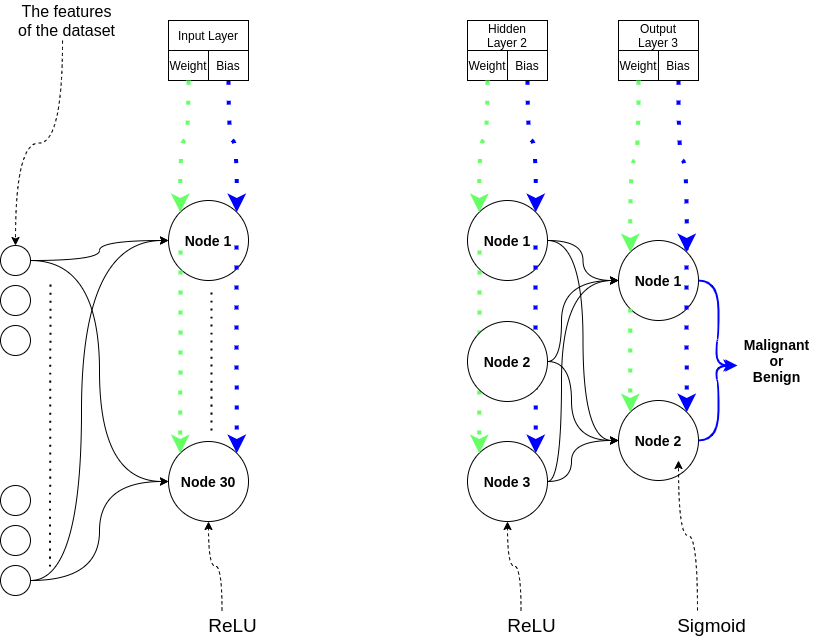

The diagram above was exported from draw.io. Its source (the exported page's mxGraphModel, read from the mxfile embedded in the PNG):
<mxGraphModel dx="1102" dy="1025" grid="1" gridSize="10" guides="1" tooltips="1" connect="1" arrows="1" fold="1" page="1" pageScale="1" pageWidth="827" pageHeight="1169" math="0" shadow="0">
  <root>
    <mxCell id="0" />
    <mxCell id="1" parent="0" />
    <mxCell id="ysfyXaCZyU700W_kNWQY-2" value="" style="ellipse;whiteSpace=wrap;html=1;aspect=fixed;" parent="1" vertex="1">
      <mxGeometry x="9" y="405" width="30" height="30" as="geometry" />
    </mxCell>
    <mxCell id="ysfyXaCZyU700W_kNWQY-3" value="&lt;font style=&quot;font-size: 14px&quot;&gt;&lt;b&gt;Node 1&lt;/b&gt;&lt;/font&gt;" style="ellipse;whiteSpace=wrap;html=1;aspect=fixed;" parent="1" vertex="1">
      <mxGeometry x="627" y="320" width="80" height="80" as="geometry" />
    </mxCell>
    <mxCell id="ysfyXaCZyU700W_kNWQY-4" value="&lt;b style=&quot;font-size: 14px&quot;&gt;Node 2&lt;/b&gt;" style="ellipse;whiteSpace=wrap;html=1;aspect=fixed;" parent="1" vertex="1">
      <mxGeometry x="627" y="480" width="80" height="80" as="geometry" />
    </mxCell>
    <mxCell id="ysfyXaCZyU700W_kNWQY-8" style="edgeStyle=orthogonalEdgeStyle;rounded=0;orthogonalLoop=1;jettySize=auto;html=1;exitX=1;exitY=0.5;exitDx=0;exitDy=0;entryX=0;entryY=0.5;entryDx=0;entryDy=0;strokeColor=default;elbow=vertical;curved=1;" parent="1" source="IvUqhieVtHe5W8WsVRGn-5" target="UUjVgZXxG44MDpjpz8Ew-1" edge="1">
      <mxGeometry relative="1" as="geometry">
        <mxPoint x="170" y="200" as="sourcePoint" />
        <mxPoint x="330" y="210" as="targetPoint" />
      </mxGeometry>
    </mxCell>
    <mxCell id="ysfyXaCZyU700W_kNWQY-9" style="rounded=0;orthogonalLoop=1;jettySize=auto;html=1;exitX=1;exitY=0.5;exitDx=0;exitDy=0;entryX=0;entryY=0.5;entryDx=0;entryDy=0;edgeStyle=orthogonalEdgeStyle;curved=1;" parent="1" source="IvUqhieVtHe5W8WsVRGn-5" target="UUjVgZXxG44MDpjpz8Ew-2" edge="1">
      <mxGeometry relative="1" as="geometry">
        <mxPoint x="180" y="210" as="sourcePoint" />
        <mxPoint x="340" y="220" as="targetPoint" />
      </mxGeometry>
    </mxCell>
    <mxCell id="ysfyXaCZyU700W_kNWQY-11" value="The features&lt;br&gt;of the dataset" style="text;html=1;align=center;verticalAlign=middle;resizable=0;points=[];autosize=1;strokeColor=none;fillColor=none;fontSize=16;" parent="1" vertex="1">
      <mxGeometry x="20" y="80" width="110" height="40" as="geometry" />
    </mxCell>
    <mxCell id="oN98hxwSCCULlDZN7REl-1" value="Weight" style="rounded=0;whiteSpace=wrap;html=1;" parent="1" vertex="1">
      <mxGeometry x="627" y="130" width="40" height="30" as="geometry" />
    </mxCell>
    <mxCell id="oN98hxwSCCULlDZN7REl-4" style="rounded=0;orthogonalLoop=1;jettySize=auto;html=1;strokeColor=#0000FF;elbow=vertical;dashed=1;dashPattern=1 4;strokeWidth=4;edgeStyle=orthogonalEdgeStyle;curved=1;exitX=0.5;exitY=1;exitDx=0;exitDy=0;entryX=1;entryY=0;entryDx=0;entryDy=0;" parent="1" source="IvUqhieVtHe5W8WsVRGn-8" target="ysfyXaCZyU700W_kNWQY-3" edge="1">
      <mxGeometry relative="1" as="geometry">
        <mxPoint x="837" y="220" as="sourcePoint" />
        <mxPoint x="747" y="550" as="targetPoint" />
      </mxGeometry>
    </mxCell>
    <mxCell id="oN98hxwSCCULlDZN7REl-5" style="rounded=0;orthogonalLoop=1;jettySize=auto;html=1;exitX=0.5;exitY=1;exitDx=0;exitDy=0;strokeColor=#66FF66;elbow=vertical;dashed=1;dashPattern=1 4;strokeWidth=4;edgeStyle=orthogonalEdgeStyle;curved=1;entryX=0;entryY=0;entryDx=0;entryDy=0;" parent="1" source="oN98hxwSCCULlDZN7REl-1" edge="1" target="ysfyXaCZyU700W_kNWQY-3">
      <mxGeometry relative="1" as="geometry">
        <mxPoint x="344" y="160" as="sourcePoint" />
        <mxPoint x="334" y="330" as="targetPoint" />
      </mxGeometry>
    </mxCell>
    <mxCell id="oN98hxwSCCULlDZN7REl-6" value="&lt;b&gt;&lt;font style=&quot;font-size: 14px&quot;&gt;Malignant&lt;br&gt;or&lt;br&gt;Benign&lt;/font&gt;&lt;/b&gt;" style="text;html=1;align=center;verticalAlign=middle;resizable=0;points=[];autosize=1;strokeColor=none;fillColor=none;" parent="1" vertex="1">
      <mxGeometry x="745" y="415" width="80" height="50" as="geometry" />
    </mxCell>
    <mxCell id="oN98hxwSCCULlDZN7REl-9" style="edgeStyle=orthogonalEdgeStyle;curved=1;rounded=0;orthogonalLoop=1;jettySize=auto;html=1;exitX=1;exitY=0.5;exitDx=0;exitDy=0;entryX=0.013;entryY=0.6;entryDx=0;entryDy=0;strokeColor=#0000FF;strokeWidth=2;entryPerimeter=0;" parent="1" source="ysfyXaCZyU700W_kNWQY-4" target="oN98hxwSCCULlDZN7REl-6" edge="1">
      <mxGeometry relative="1" as="geometry">
        <mxPoint x="410" y="210" as="sourcePoint" />
        <mxPoint x="520" y="440" as="targetPoint" />
      </mxGeometry>
    </mxCell>
    <mxCell id="oN98hxwSCCULlDZN7REl-10" style="edgeStyle=orthogonalEdgeStyle;curved=1;rounded=0;orthogonalLoop=1;jettySize=auto;html=1;exitX=1;exitY=0.5;exitDx=0;exitDy=0;entryX=-0.012;entryY=0.6;entryDx=0;entryDy=0;strokeColor=#0000FF;strokeWidth=2;entryPerimeter=0;" parent="1" source="ysfyXaCZyU700W_kNWQY-3" target="oN98hxwSCCULlDZN7REl-6" edge="1">
      <mxGeometry relative="1" as="geometry">
        <mxPoint x="420" y="220" as="sourcePoint" />
        <mxPoint x="520" y="440" as="targetPoint" />
      </mxGeometry>
    </mxCell>
    <mxCell id="oN98hxwSCCULlDZN7REl-15" style="edgeStyle=orthogonalEdgeStyle;rounded=0;orthogonalLoop=1;jettySize=auto;html=1;curved=1;entryX=0;entryY=0.5;entryDx=0;entryDy=0;exitX=1;exitY=0.5;exitDx=0;exitDy=0;" parent="1" source="rF1Er4P-Slb3eqpR9Jbi-1" target="UUjVgZXxG44MDpjpz8Ew-1" edge="1">
      <mxGeometry relative="1" as="geometry">
        <mxPoint x="190" y="620" as="sourcePoint" />
        <mxPoint x="340" y="700" as="targetPoint" />
        <Array as="points">
          <mxPoint x="90" y="660" />
          <mxPoint x="90" y="320" />
        </Array>
      </mxGeometry>
    </mxCell>
    <mxCell id="oN98hxwSCCULlDZN7REl-16" style="edgeStyle=orthogonalEdgeStyle;rounded=0;orthogonalLoop=1;jettySize=auto;html=1;exitX=1;exitY=0.5;exitDx=0;exitDy=0;curved=1;entryX=0;entryY=0.5;entryDx=0;entryDy=0;" parent="1" source="rF1Er4P-Slb3eqpR9Jbi-1" target="UUjVgZXxG44MDpjpz8Ew-2" edge="1">
      <mxGeometry relative="1" as="geometry">
        <mxPoint x="190" y="730" as="sourcePoint" />
        <mxPoint x="350" y="710" as="targetPoint" />
      </mxGeometry>
    </mxCell>
    <mxCell id="IvUqhieVtHe5W8WsVRGn-4" value="" style="ellipse;whiteSpace=wrap;html=1;aspect=fixed;" parent="1" vertex="1">
      <mxGeometry x="9" y="365" width="30" height="30" as="geometry" />
    </mxCell>
    <mxCell id="IvUqhieVtHe5W8WsVRGn-5" value="" style="ellipse;whiteSpace=wrap;html=1;aspect=fixed;" parent="1" vertex="1">
      <mxGeometry x="9" y="325" width="30" height="30" as="geometry" />
    </mxCell>
    <mxCell id="IvUqhieVtHe5W8WsVRGn-6" value="" style="ellipse;whiteSpace=wrap;html=1;aspect=fixed;" parent="1" vertex="1">
      <mxGeometry x="9" y="565" width="30" height="30" as="geometry" />
    </mxCell>
    <mxCell id="IvUqhieVtHe5W8WsVRGn-7" value="" style="ellipse;whiteSpace=wrap;html=1;aspect=fixed;" parent="1" vertex="1">
      <mxGeometry x="9" y="605" width="30" height="30" as="geometry" />
    </mxCell>
    <mxCell id="IvUqhieVtHe5W8WsVRGn-8" value="Bias" style="rounded=0;whiteSpace=wrap;html=1;" parent="1" vertex="1">
      <mxGeometry x="667" y="130" width="40" height="30" as="geometry" />
    </mxCell>
    <mxCell id="IvUqhieVtHe5W8WsVRGn-9" style="rounded=0;orthogonalLoop=1;jettySize=auto;html=1;entryX=0;entryY=0;entryDx=0;entryDy=0;strokeColor=#66FF66;elbow=vertical;dashed=1;dashPattern=1 4;strokeWidth=4;edgeStyle=orthogonalEdgeStyle;curved=1;exitX=0;exitY=1;exitDx=0;exitDy=0;" parent="1" target="ysfyXaCZyU700W_kNWQY-4" edge="1" source="ysfyXaCZyU700W_kNWQY-3">
      <mxGeometry relative="1" as="geometry">
        <mxPoint x="336" y="330" as="sourcePoint" />
        <mxPoint x="335.71572875253787" y="491.71572875253787" as="targetPoint" />
      </mxGeometry>
    </mxCell>
    <mxCell id="IvUqhieVtHe5W8WsVRGn-10" style="rounded=0;orthogonalLoop=1;jettySize=auto;html=1;strokeColor=#0000FF;elbow=vertical;dashed=1;dashPattern=1 4;strokeWidth=4;edgeStyle=orthogonalEdgeStyle;curved=1;entryX=1;entryY=0;entryDx=0;entryDy=0;" parent="1" target="ysfyXaCZyU700W_kNWQY-4" edge="1">
      <mxGeometry relative="1" as="geometry">
        <mxPoint x="695" y="325" as="sourcePoint" />
        <mxPoint x="705.2842712474621" y="341.71572875253787" as="targetPoint" />
      </mxGeometry>
    </mxCell>
    <mxCell id="rF1Er4P-Slb3eqpR9Jbi-1" value="" style="ellipse;whiteSpace=wrap;html=1;aspect=fixed;" parent="1" vertex="1">
      <mxGeometry x="9" y="645" width="30" height="30" as="geometry" />
    </mxCell>
    <mxCell id="rF1Er4P-Slb3eqpR9Jbi-2" value="" style="endArrow=none;dashed=1;html=1;dashPattern=1 3;strokeWidth=2;rounded=0;curved=1;" parent="1" edge="1">
      <mxGeometry width="50" height="50" relative="1" as="geometry">
        <mxPoint x="58.5" y="646" as="sourcePoint" />
        <mxPoint x="59" y="360" as="targetPoint" />
      </mxGeometry>
    </mxCell>
    <mxCell id="Yj7ArtwOhW4nC4wj9RS--7" style="edgeStyle=orthogonalEdgeStyle;curved=1;rounded=0;orthogonalLoop=1;jettySize=auto;html=1;dashed=1;fontSize=16;exitX=0.325;exitY=0;exitDx=0;exitDy=0;exitPerimeter=0;" parent="1" source="Yj7ArtwOhW4nC4wj9RS--5" edge="1">
      <mxGeometry relative="1" as="geometry">
        <mxPoint x="687" y="540" as="targetPoint" />
      </mxGeometry>
    </mxCell>
    <mxCell id="Yj7ArtwOhW4nC4wj9RS--5" value="Sigmoid" style="text;html=1;resizable=0;autosize=1;align=center;verticalAlign=middle;points=[];fillColor=none;strokeColor=none;rounded=0;fontSize=19;fontStyle=0" parent="1" vertex="1">
      <mxGeometry x="680" y="690" width="80" height="30" as="geometry" />
    </mxCell>
    <mxCell id="tuv46t2bkhZl9TtDCrWZ-1" value="Output&lt;br&gt;Layer 3" style="rounded=0;whiteSpace=wrap;html=1;" parent="1" vertex="1">
      <mxGeometry x="627" y="100" width="80" height="30" as="geometry" />
    </mxCell>
    <mxCell id="tuv46t2bkhZl9TtDCrWZ-3" style="edgeStyle=orthogonalEdgeStyle;curved=1;rounded=0;orthogonalLoop=1;jettySize=auto;html=1;exitX=0.464;exitY=1;exitDx=0;exitDy=0;fontSize=16;exitPerimeter=0;entryX=0.5;entryY=0;entryDx=0;entryDy=0;dashed=1;" parent="1" source="ysfyXaCZyU700W_kNWQY-11" target="IvUqhieVtHe5W8WsVRGn-5" edge="1">
      <mxGeometry relative="1" as="geometry">
        <mxPoint x="85.96000000000004" y="318" as="targetPoint" />
        <mxPoint x="230.98000000000002" y="250" as="sourcePoint" />
      </mxGeometry>
    </mxCell>
    <mxCell id="UUjVgZXxG44MDpjpz8Ew-1" value="&lt;font style=&quot;font-size: 14px&quot;&gt;&lt;b&gt;Node 1&lt;/b&gt;&lt;/font&gt;" style="ellipse;whiteSpace=wrap;html=1;aspect=fixed;" vertex="1" parent="1">
      <mxGeometry x="177" y="280" width="80" height="80" as="geometry" />
    </mxCell>
    <mxCell id="UUjVgZXxG44MDpjpz8Ew-2" value="&lt;b style=&quot;font-size: 14px&quot;&gt;Node 30&lt;/b&gt;" style="ellipse;whiteSpace=wrap;html=1;aspect=fixed;" vertex="1" parent="1">
      <mxGeometry x="177" y="521" width="80" height="80" as="geometry" />
    </mxCell>
    <mxCell id="UUjVgZXxG44MDpjpz8Ew-3" value="Weight" style="rounded=0;whiteSpace=wrap;html=1;" vertex="1" parent="1">
      <mxGeometry x="177" y="130" width="40" height="30" as="geometry" />
    </mxCell>
    <mxCell id="UUjVgZXxG44MDpjpz8Ew-4" style="rounded=0;orthogonalLoop=1;jettySize=auto;html=1;strokeColor=#0000FF;elbow=vertical;dashed=1;dashPattern=1 4;strokeWidth=4;edgeStyle=orthogonalEdgeStyle;curved=1;exitX=0.5;exitY=1;exitDx=0;exitDy=0;entryX=1;entryY=0;entryDx=0;entryDy=0;" edge="1" parent="1" source="UUjVgZXxG44MDpjpz8Ew-8" target="UUjVgZXxG44MDpjpz8Ew-1">
      <mxGeometry relative="1" as="geometry">
        <mxPoint x="387" y="220" as="sourcePoint" />
        <mxPoint x="297" y="550" as="targetPoint" />
      </mxGeometry>
    </mxCell>
    <mxCell id="UUjVgZXxG44MDpjpz8Ew-5" style="rounded=0;orthogonalLoop=1;jettySize=auto;html=1;exitX=0.5;exitY=1;exitDx=0;exitDy=0;strokeColor=#66FF66;elbow=vertical;dashed=1;dashPattern=1 4;strokeWidth=4;edgeStyle=orthogonalEdgeStyle;curved=1;entryX=0;entryY=0;entryDx=0;entryDy=0;" edge="1" parent="1" source="UUjVgZXxG44MDpjpz8Ew-3" target="UUjVgZXxG44MDpjpz8Ew-1">
      <mxGeometry relative="1" as="geometry">
        <mxPoint x="147" y="180" as="sourcePoint" />
        <mxPoint x="187" y="330" as="targetPoint" />
      </mxGeometry>
    </mxCell>
    <mxCell id="UUjVgZXxG44MDpjpz8Ew-8" value="Bias" style="rounded=0;whiteSpace=wrap;html=1;" vertex="1" parent="1">
      <mxGeometry x="217" y="130" width="40" height="30" as="geometry" />
    </mxCell>
    <mxCell id="UUjVgZXxG44MDpjpz8Ew-9" style="rounded=0;orthogonalLoop=1;jettySize=auto;html=1;entryX=0;entryY=0;entryDx=0;entryDy=0;strokeColor=#66FF66;elbow=vertical;dashed=1;dashPattern=1 4;strokeWidth=4;edgeStyle=orthogonalEdgeStyle;curved=1;" edge="1" parent="1" target="UUjVgZXxG44MDpjpz8Ew-2">
      <mxGeometry relative="1" as="geometry">
        <mxPoint x="189" y="330" as="sourcePoint" />
        <mxPoint x="227" y="330" as="targetPoint" />
      </mxGeometry>
    </mxCell>
    <mxCell id="UUjVgZXxG44MDpjpz8Ew-10" style="rounded=0;orthogonalLoop=1;jettySize=auto;html=1;strokeColor=#0000FF;elbow=vertical;dashed=1;dashPattern=1 4;strokeWidth=4;edgeStyle=orthogonalEdgeStyle;curved=1;entryX=1;entryY=0;entryDx=0;entryDy=0;" edge="1" parent="1" target="UUjVgZXxG44MDpjpz8Ew-2">
      <mxGeometry relative="1" as="geometry">
        <mxPoint x="245" y="325" as="sourcePoint" />
        <mxPoint x="255.28427124746213" y="341.71572875253787" as="targetPoint" />
      </mxGeometry>
    </mxCell>
    <mxCell id="UUjVgZXxG44MDpjpz8Ew-11" style="edgeStyle=orthogonalEdgeStyle;curved=1;rounded=0;orthogonalLoop=1;jettySize=auto;html=1;dashed=1;fontSize=16;exitX=0.325;exitY=0;exitDx=0;exitDy=0;exitPerimeter=0;entryX=0.5;entryY=1;entryDx=0;entryDy=0;" edge="1" parent="1" source="UUjVgZXxG44MDpjpz8Ew-12" target="UUjVgZXxG44MDpjpz8Ew-2">
      <mxGeometry relative="1" as="geometry">
        <mxPoint x="237" y="540" as="targetPoint" />
      </mxGeometry>
    </mxCell>
    <mxCell id="UUjVgZXxG44MDpjpz8Ew-12" value="ReLU" style="text;html=1;resizable=0;autosize=1;align=center;verticalAlign=middle;points=[];fillColor=none;strokeColor=none;rounded=0;fontSize=19;fontStyle=0" vertex="1" parent="1">
      <mxGeometry x="211" y="690" width="60" height="30" as="geometry" />
    </mxCell>
    <mxCell id="UUjVgZXxG44MDpjpz8Ew-13" value="Input Layer" style="rounded=0;whiteSpace=wrap;html=1;" vertex="1" parent="1">
      <mxGeometry x="177" y="100" width="80" height="30" as="geometry" />
    </mxCell>
    <mxCell id="UUjVgZXxG44MDpjpz8Ew-15" value="&lt;font style=&quot;font-size: 14px&quot;&gt;&lt;b&gt;Node 1&lt;/b&gt;&lt;/font&gt;" style="ellipse;whiteSpace=wrap;html=1;aspect=fixed;" vertex="1" parent="1">
      <mxGeometry x="476" y="280" width="80" height="80" as="geometry" />
    </mxCell>
    <mxCell id="UUjVgZXxG44MDpjpz8Ew-16" value="&lt;b style=&quot;font-size: 14px&quot;&gt;Node 3&lt;/b&gt;" style="ellipse;whiteSpace=wrap;html=1;aspect=fixed;" vertex="1" parent="1">
      <mxGeometry x="476" y="521" width="80" height="80" as="geometry" />
    </mxCell>
    <mxCell id="UUjVgZXxG44MDpjpz8Ew-17" value="Weight" style="rounded=0;whiteSpace=wrap;html=1;" vertex="1" parent="1">
      <mxGeometry x="476" y="130" width="40" height="30" as="geometry" />
    </mxCell>
    <mxCell id="UUjVgZXxG44MDpjpz8Ew-18" style="rounded=0;orthogonalLoop=1;jettySize=auto;html=1;strokeColor=#0000FF;elbow=vertical;dashed=1;dashPattern=1 4;strokeWidth=4;edgeStyle=orthogonalEdgeStyle;curved=1;exitX=0.5;exitY=1;exitDx=0;exitDy=0;entryX=1;entryY=0;entryDx=0;entryDy=0;" edge="1" parent="1" source="UUjVgZXxG44MDpjpz8Ew-20" target="UUjVgZXxG44MDpjpz8Ew-15">
      <mxGeometry relative="1" as="geometry">
        <mxPoint x="686" y="220" as="sourcePoint" />
        <mxPoint x="596" y="550" as="targetPoint" />
      </mxGeometry>
    </mxCell>
    <mxCell id="UUjVgZXxG44MDpjpz8Ew-19" style="rounded=0;orthogonalLoop=1;jettySize=auto;html=1;exitX=0.5;exitY=1;exitDx=0;exitDy=0;strokeColor=#66FF66;elbow=vertical;dashed=1;dashPattern=1 4;strokeWidth=4;edgeStyle=orthogonalEdgeStyle;curved=1;entryX=0;entryY=0;entryDx=0;entryDy=0;" edge="1" parent="1" source="UUjVgZXxG44MDpjpz8Ew-17" target="UUjVgZXxG44MDpjpz8Ew-15">
      <mxGeometry relative="1" as="geometry">
        <mxPoint x="446" y="180" as="sourcePoint" />
        <mxPoint x="486" y="330" as="targetPoint" />
      </mxGeometry>
    </mxCell>
    <mxCell id="UUjVgZXxG44MDpjpz8Ew-20" value="Bias" style="rounded=0;whiteSpace=wrap;html=1;" vertex="1" parent="1">
      <mxGeometry x="516" y="130" width="40" height="30" as="geometry" />
    </mxCell>
    <mxCell id="UUjVgZXxG44MDpjpz8Ew-21" style="rounded=0;orthogonalLoop=1;jettySize=auto;html=1;entryX=0;entryY=0;entryDx=0;entryDy=0;strokeColor=#66FF66;elbow=vertical;dashed=1;dashPattern=1 4;strokeWidth=4;edgeStyle=orthogonalEdgeStyle;curved=1;" edge="1" parent="1" target="UUjVgZXxG44MDpjpz8Ew-16">
      <mxGeometry relative="1" as="geometry">
        <mxPoint x="488" y="330" as="sourcePoint" />
        <mxPoint x="526" y="330" as="targetPoint" />
      </mxGeometry>
    </mxCell>
    <mxCell id="UUjVgZXxG44MDpjpz8Ew-22" style="rounded=0;orthogonalLoop=1;jettySize=auto;html=1;strokeColor=#0000FF;elbow=vertical;dashed=1;dashPattern=1 4;strokeWidth=4;edgeStyle=orthogonalEdgeStyle;curved=1;entryX=1;entryY=0;entryDx=0;entryDy=0;" edge="1" parent="1" target="UUjVgZXxG44MDpjpz8Ew-16">
      <mxGeometry relative="1" as="geometry">
        <mxPoint x="544" y="325" as="sourcePoint" />
        <mxPoint x="554.2842712474621" y="341.71572875253787" as="targetPoint" />
      </mxGeometry>
    </mxCell>
    <mxCell id="UUjVgZXxG44MDpjpz8Ew-23" style="edgeStyle=orthogonalEdgeStyle;curved=1;rounded=0;orthogonalLoop=1;jettySize=auto;html=1;dashed=1;fontSize=16;exitX=0.325;exitY=0;exitDx=0;exitDy=0;exitPerimeter=0;entryX=0.5;entryY=1;entryDx=0;entryDy=0;" edge="1" parent="1" source="UUjVgZXxG44MDpjpz8Ew-24" target="UUjVgZXxG44MDpjpz8Ew-16">
      <mxGeometry relative="1" as="geometry">
        <mxPoint x="536" y="540" as="targetPoint" />
      </mxGeometry>
    </mxCell>
    <mxCell id="UUjVgZXxG44MDpjpz8Ew-24" value="ReLU" style="text;html=1;resizable=0;autosize=1;align=center;verticalAlign=middle;points=[];fillColor=none;strokeColor=none;rounded=0;fontSize=19;fontStyle=0" vertex="1" parent="1">
      <mxGeometry x="510" y="690" width="60" height="30" as="geometry" />
    </mxCell>
    <mxCell id="UUjVgZXxG44MDpjpz8Ew-25" value="Hidden&lt;br&gt;Layer 2" style="rounded=0;whiteSpace=wrap;html=1;" vertex="1" parent="1">
      <mxGeometry x="476" y="100" width="80" height="30" as="geometry" />
    </mxCell>
    <mxCell id="UUjVgZXxG44MDpjpz8Ew-26" value="&lt;font style=&quot;font-size: 14px&quot;&gt;&lt;b&gt;Node 2&lt;/b&gt;&lt;/font&gt;" style="ellipse;whiteSpace=wrap;html=1;aspect=fixed;" vertex="1" parent="1">
      <mxGeometry x="476" y="401" width="80" height="80" as="geometry" />
    </mxCell>
    <mxCell id="UUjVgZXxG44MDpjpz8Ew-27" style="edgeStyle=orthogonalEdgeStyle;rounded=0;orthogonalLoop=1;jettySize=auto;html=1;exitX=1;exitY=0.5;exitDx=0;exitDy=0;entryX=0;entryY=0.5;entryDx=0;entryDy=0;strokeColor=default;elbow=vertical;curved=1;" edge="1" parent="1" source="UUjVgZXxG44MDpjpz8Ew-15" target="ysfyXaCZyU700W_kNWQY-4">
      <mxGeometry relative="1" as="geometry">
        <mxPoint x="49" y="350" as="sourcePoint" />
        <mxPoint x="187" y="330" as="targetPoint" />
      </mxGeometry>
    </mxCell>
    <mxCell id="UUjVgZXxG44MDpjpz8Ew-28" style="edgeStyle=orthogonalEdgeStyle;rounded=0;orthogonalLoop=1;jettySize=auto;html=1;exitX=1;exitY=0.5;exitDx=0;exitDy=0;entryX=0;entryY=0.5;entryDx=0;entryDy=0;strokeColor=default;elbow=vertical;curved=1;" edge="1" parent="1" source="UUjVgZXxG44MDpjpz8Ew-15" target="ysfyXaCZyU700W_kNWQY-3">
      <mxGeometry relative="1" as="geometry">
        <mxPoint x="566" y="330" as="sourcePoint" />
        <mxPoint x="637" y="530" as="targetPoint" />
      </mxGeometry>
    </mxCell>
    <mxCell id="UUjVgZXxG44MDpjpz8Ew-29" style="edgeStyle=orthogonalEdgeStyle;rounded=0;orthogonalLoop=1;jettySize=auto;html=1;exitX=1;exitY=0.5;exitDx=0;exitDy=0;strokeColor=default;elbow=vertical;curved=1;entryX=0;entryY=0.5;entryDx=0;entryDy=0;" edge="1" parent="1" source="UUjVgZXxG44MDpjpz8Ew-26" target="ysfyXaCZyU700W_kNWQY-4">
      <mxGeometry relative="1" as="geometry">
        <mxPoint x="566" y="330" as="sourcePoint" />
        <mxPoint x="620" y="370" as="targetPoint" />
        <Array as="points">
          <mxPoint x="580" y="441" />
          <mxPoint x="580" y="520" />
        </Array>
      </mxGeometry>
    </mxCell>
    <mxCell id="UUjVgZXxG44MDpjpz8Ew-30" style="edgeStyle=orthogonalEdgeStyle;rounded=0;orthogonalLoop=1;jettySize=auto;html=1;exitX=1;exitY=0.5;exitDx=0;exitDy=0;entryX=0;entryY=0.5;entryDx=0;entryDy=0;strokeColor=default;elbow=vertical;curved=1;" edge="1" parent="1" source="UUjVgZXxG44MDpjpz8Ew-26" target="ysfyXaCZyU700W_kNWQY-3">
      <mxGeometry relative="1" as="geometry">
        <mxPoint x="576" y="340" as="sourcePoint" />
        <mxPoint x="647" y="380" as="targetPoint" />
        <Array as="points">
          <mxPoint x="570" y="441" />
          <mxPoint x="570" y="360" />
        </Array>
      </mxGeometry>
    </mxCell>
    <mxCell id="UUjVgZXxG44MDpjpz8Ew-31" style="edgeStyle=orthogonalEdgeStyle;rounded=0;orthogonalLoop=1;jettySize=auto;html=1;exitX=1;exitY=0.5;exitDx=0;exitDy=0;entryX=0;entryY=0.5;entryDx=0;entryDy=0;strokeColor=default;elbow=vertical;curved=1;" edge="1" parent="1" source="UUjVgZXxG44MDpjpz8Ew-16" target="ysfyXaCZyU700W_kNWQY-4">
      <mxGeometry relative="1" as="geometry">
        <mxPoint x="586" y="350" as="sourcePoint" />
        <mxPoint x="657" y="390" as="targetPoint" />
        <Array as="points">
          <mxPoint x="580" y="561" />
          <mxPoint x="580" y="520" />
        </Array>
      </mxGeometry>
    </mxCell>
    <mxCell id="UUjVgZXxG44MDpjpz8Ew-32" style="edgeStyle=orthogonalEdgeStyle;rounded=0;orthogonalLoop=1;jettySize=auto;html=1;exitX=1;exitY=0.5;exitDx=0;exitDy=0;entryX=0;entryY=0.5;entryDx=0;entryDy=0;strokeColor=default;elbow=vertical;curved=1;" edge="1" parent="1" source="UUjVgZXxG44MDpjpz8Ew-16" target="ysfyXaCZyU700W_kNWQY-3">
      <mxGeometry relative="1" as="geometry">
        <mxPoint x="596" y="360" as="sourcePoint" />
        <mxPoint x="667" y="400" as="targetPoint" />
        <Array as="points">
          <mxPoint x="570" y="561" />
          <mxPoint x="570" y="360" />
        </Array>
      </mxGeometry>
    </mxCell>
    <mxCell id="UUjVgZXxG44MDpjpz8Ew-33" value="" style="endArrow=none;dashed=1;html=1;dashPattern=1 3;strokeWidth=2;rounded=0;curved=1;" edge="1" parent="1">
      <mxGeometry width="50" height="50" relative="1" as="geometry">
        <mxPoint x="220" y="510" as="sourcePoint" />
        <mxPoint x="220" y="370" as="targetPoint" />
      </mxGeometry>
    </mxCell>
  </root>
</mxGraphModel>